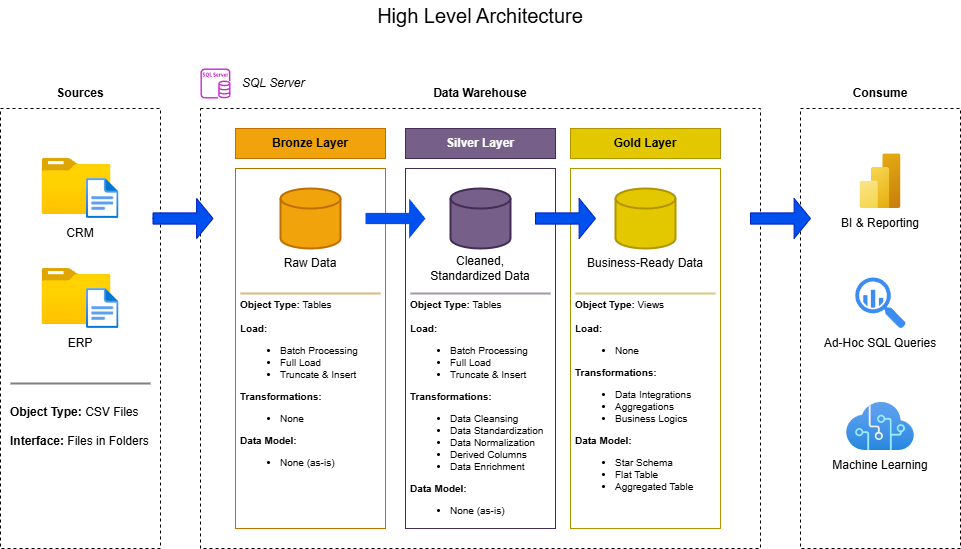

The diagram above was exported from draw.io. Its source (the exported page's mxGraphModel, read from the mxfile embedded in the PNG):
<mxGraphModel dx="1471" dy="894" grid="1" gridSize="10" guides="1" tooltips="1" connect="1" arrows="1" fold="1" page="1" pageScale="1" pageWidth="850" pageHeight="1100" math="0" shadow="0">
  <root>
    <mxCell id="0" />
    <mxCell id="1" parent="0" />
    <mxCell id="2" parent="1" style="text;html=1;whiteSpace=wrap;strokeColor=none;fillColor=none;align=center;verticalAlign=middle;rounded=0;" value="&lt;font style=&quot;font-size: 20px;&quot;&gt;High Level Architecture&lt;/font&gt;" vertex="1">
      <mxGeometry height="30" width="220" x="410" as="geometry" />
    </mxCell>
    <mxCell id="3" parent="1" style="rounded=0;whiteSpace=wrap;html=1;dashed=1;" value="" vertex="1">
      <mxGeometry height="440" width="160" x="40" y="108" as="geometry" />
    </mxCell>
    <mxCell id="4" parent="1" style="text;html=1;whiteSpace=wrap;strokeColor=none;fillColor=none;align=center;verticalAlign=middle;rounded=0;" value="&lt;b&gt;Sources&lt;/b&gt;" vertex="1">
      <mxGeometry height="30" width="60" x="90" y="78" as="geometry" />
    </mxCell>
    <mxCell id="5" parent="1" style="rounded=0;whiteSpace=wrap;html=1;dashed=1;" value="" vertex="1">
      <mxGeometry height="440" width="560" x="240" y="108" as="geometry" />
    </mxCell>
    <mxCell id="6" parent="1" style="text;html=1;whiteSpace=wrap;strokeColor=none;fillColor=none;align=center;verticalAlign=middle;rounded=0;" value="&lt;b&gt;Data Warehouse&lt;/b&gt;" vertex="1">
      <mxGeometry height="30" width="110" x="465" y="78" as="geometry" />
    </mxCell>
    <mxCell id="7" connectable="0" parent="1" style="group" value="" vertex="1">
      <mxGeometry height="90" width="76.96000000000001" x="81.52" y="158" as="geometry" />
    </mxCell>
    <mxCell id="8" parent="7" style="text;html=1;whiteSpace=wrap;strokeColor=none;fillColor=none;align=center;verticalAlign=middle;rounded=0;" value="CRM" vertex="1">
      <mxGeometry height="30" width="60" x="8.480000000000004" y="60" as="geometry" />
    </mxCell>
    <mxCell id="9" connectable="0" parent="7" style="group" value="" vertex="1">
      <mxGeometry height="60" width="76.96000000000001" as="geometry" />
    </mxCell>
    <mxCell id="10" parent="9" style="image;aspect=fixed;html=1;points=[];align=center;fontSize=12;image=img/lib/azure2/general/Folder_Blank.svg;" value="" vertex="1">
      <mxGeometry height="56.00000000000001" width="69" as="geometry" />
    </mxCell>
    <mxCell id="11" parent="9" style="image;aspect=fixed;html=1;points=[];align=center;fontSize=12;image=img/lib/azure2/general/File.svg;" value="" vertex="1">
      <mxGeometry height="40" width="32.46" x="44.5" y="20" as="geometry" />
    </mxCell>
    <mxCell id="12" connectable="0" parent="1" style="group" value="" vertex="1">
      <mxGeometry height="90" width="76.96000000000001" x="81.52" y="268" as="geometry" />
    </mxCell>
    <mxCell id="13" parent="12" style="text;html=1;whiteSpace=wrap;strokeColor=none;fillColor=none;align=center;verticalAlign=middle;rounded=0;" value="ERP" vertex="1">
      <mxGeometry height="30" width="60" x="8.480000000000004" y="60" as="geometry" />
    </mxCell>
    <mxCell id="14" connectable="0" parent="12" style="group" value="" vertex="1">
      <mxGeometry height="60" width="76.96000000000001" as="geometry" />
    </mxCell>
    <mxCell id="15" parent="14" style="image;aspect=fixed;html=1;points=[];align=center;fontSize=12;image=img/lib/azure2/general/Folder_Blank.svg;" value="" vertex="1">
      <mxGeometry height="56.00000000000001" width="69" as="geometry" />
    </mxCell>
    <mxCell id="16" parent="14" style="image;aspect=fixed;html=1;points=[];align=center;fontSize=12;image=img/lib/azure2/general/File.svg;" value="" vertex="1">
      <mxGeometry height="40" width="32.46" x="44.5" y="20" as="geometry" />
    </mxCell>
    <mxCell id="17" parent="1" style="line;strokeWidth=2;html=1;opacity=50;" value="" vertex="1">
      <mxGeometry height="10" width="140" x="50" y="378" as="geometry" />
    </mxCell>
    <mxCell id="18" parent="1" style="text;html=1;whiteSpace=wrap;strokeColor=none;fillColor=none;align=left;verticalAlign=top;rounded=0;" value="&lt;b&gt;Object Type:&lt;/b&gt; CSV Files&lt;div&gt;&lt;br&gt;&lt;/div&gt;&lt;div&gt;&lt;b&gt;Interface: &lt;/b&gt;Files in Folders&lt;/div&gt;" vertex="1">
      <mxGeometry height="110" width="145" x="47.5" y="398" as="geometry" />
    </mxCell>
    <mxCell id="19" parent="1" style="rounded=0;whiteSpace=wrap;html=1;fillColor=none;fontColor=#000000;strokeColor=#BD7000;" value="" vertex="1">
      <mxGeometry height="360" width="150" x="275" y="168" as="geometry" />
    </mxCell>
    <mxCell id="20" parent="1" style="rounded=0;whiteSpace=wrap;html=1;fillColor=none;fontColor=#ffffff;strokeColor=#432D57;" value="" vertex="1">
      <mxGeometry height="360" width="150" x="445" y="168" as="geometry" />
    </mxCell>
    <mxCell id="21" parent="1" style="rounded=0;whiteSpace=wrap;html=1;fillColor=none;fontColor=#000000;strokeColor=#B09500;" value="" vertex="1">
      <mxGeometry height="360" width="150" x="610" y="168" as="geometry" />
    </mxCell>
    <mxCell id="22" parent="1" style="strokeWidth=2;html=1;shape=mxgraph.flowchart.database;whiteSpace=wrap;fillColor=#f0a30a;fontColor=#000000;strokeColor=#BD7000;" value="" vertex="1">
      <mxGeometry height="60" width="60" x="320" y="188" as="geometry" />
    </mxCell>
    <mxCell id="23" parent="1" style="strokeWidth=2;html=1;shape=mxgraph.flowchart.database;whiteSpace=wrap;fillColor=#e3c800;fontColor=#000000;strokeColor=#B09500;" value="" vertex="1">
      <mxGeometry height="60" width="60" x="655" y="188" as="geometry" />
    </mxCell>
    <mxCell id="24" parent="1" style="strokeWidth=2;html=1;shape=mxgraph.flowchart.database;whiteSpace=wrap;fillColor=#76608a;fontColor=#ffffff;strokeColor=#432D57;" value="" vertex="1">
      <mxGeometry height="60" width="60" x="490" y="188" as="geometry" />
    </mxCell>
    <mxCell id="25" parent="1" style="rounded=0;whiteSpace=wrap;html=1;fillColor=#f0a30a;fontColor=#000000;strokeColor=#BD7000;" value="&lt;b&gt;Bronze Layer&lt;/b&gt;" vertex="1">
      <mxGeometry height="30" width="150" x="275" y="128" as="geometry" />
    </mxCell>
    <mxCell id="26" parent="1" style="rounded=0;whiteSpace=wrap;html=1;fillColor=#76608a;fontColor=#ffffff;strokeColor=#432D57;" value="&lt;b&gt;Silver Layer&lt;/b&gt;" vertex="1">
      <mxGeometry height="30" width="150" x="445" y="128" as="geometry" />
    </mxCell>
    <mxCell id="27" parent="1" style="rounded=0;whiteSpace=wrap;html=1;fillColor=#e3c800;fontColor=#000000;strokeColor=#B09500;" value="&lt;b&gt;Gold Layer&lt;/b&gt;" vertex="1">
      <mxGeometry height="30" width="150" x="610" y="128" as="geometry" />
    </mxCell>
    <mxCell id="28" parent="1" style="text;html=1;whiteSpace=wrap;strokeColor=none;fillColor=none;align=center;verticalAlign=middle;rounded=0;" value="Raw Data" vertex="1">
      <mxGeometry height="30" width="110" x="295" y="248" as="geometry" />
    </mxCell>
    <mxCell id="29" parent="1" style="text;html=1;whiteSpace=wrap;strokeColor=none;fillColor=none;align=center;verticalAlign=middle;rounded=0;" value="Cleaned, Standardized Data" vertex="1">
      <mxGeometry height="30" width="110" x="465" y="253" as="geometry" />
    </mxCell>
    <mxCell id="30" parent="1" style="text;html=1;whiteSpace=wrap;strokeColor=none;fillColor=none;align=center;verticalAlign=middle;rounded=0;" value="Business-Ready Data" vertex="1">
      <mxGeometry height="30" width="120" x="625" y="248" as="geometry" />
    </mxCell>
    <mxCell id="31" parent="1" style="line;strokeWidth=2;html=1;opacity=50;fillColor=#f0a30a;fontColor=#000000;strokeColor=#BD7000;" value="" vertex="1">
      <mxGeometry height="10" width="140" x="280" y="288" as="geometry" />
    </mxCell>
    <mxCell id="32" parent="1" style="line;strokeWidth=2;html=1;opacity=50;fillColor=#76608a;fontColor=#ffffff;strokeColor=#432D57;" value="" vertex="1">
      <mxGeometry height="10" width="140" x="450" y="288" as="geometry" />
    </mxCell>
    <mxCell id="33" parent="1" style="line;strokeWidth=2;html=1;opacity=50;fillColor=#e3c800;fontColor=#000000;strokeColor=#B09500;" value="" vertex="1">
      <mxGeometry height="10" width="140" x="615" y="288" as="geometry" />
    </mxCell>
    <mxCell id="34" parent="1" style="text;html=1;whiteSpace=wrap;strokeColor=none;fillColor=none;align=left;verticalAlign=top;rounded=0;fontSize=10;" value="&lt;b&gt;Object Type: &lt;/b&gt;Tables&lt;div&gt;&lt;br&gt;&lt;/div&gt;&lt;div&gt;&lt;b&gt;Load:&lt;/b&gt;&lt;/div&gt;&lt;div&gt;&lt;ul&gt;&lt;li&gt;Batch Processing&lt;/li&gt;&lt;li&gt;Full Load&lt;/li&gt;&lt;li&gt;Truncate &amp;amp; Insert&lt;/li&gt;&lt;/ul&gt;&lt;div&gt;&lt;b&gt;Transformations:&lt;/b&gt;&lt;/div&gt;&lt;/div&gt;&lt;div&gt;&lt;ul&gt;&lt;li&gt;None&lt;/li&gt;&lt;/ul&gt;&lt;/div&gt;&lt;div&gt;&lt;b&gt;Data Model:&lt;/b&gt;&lt;/div&gt;&lt;div&gt;&lt;ul&gt;&lt;li&gt;None (as-is)&lt;/li&gt;&lt;/ul&gt;&lt;/div&gt;" vertex="1">
      <mxGeometry height="236" width="145" x="277.5" y="292" as="geometry" />
    </mxCell>
    <mxCell id="35" parent="1" style="text;html=1;whiteSpace=wrap;strokeColor=none;fillColor=none;align=left;verticalAlign=top;rounded=0;fontSize=10;" value="&lt;b&gt;Object Type: &lt;/b&gt;Tables&lt;div&gt;&lt;br&gt;&lt;/div&gt;&lt;div&gt;&lt;b&gt;Load:&lt;/b&gt;&lt;/div&gt;&lt;div&gt;&lt;ul&gt;&lt;li&gt;Batch Processing&lt;/li&gt;&lt;li&gt;Full Load&lt;/li&gt;&lt;li&gt;Truncate &amp;amp; Insert&lt;/li&gt;&lt;/ul&gt;&lt;div&gt;&lt;b&gt;Transformations:&lt;/b&gt;&lt;/div&gt;&lt;/div&gt;&lt;div&gt;&lt;ul&gt;&lt;li&gt;Data Cleansing&lt;/li&gt;&lt;li&gt;Data Standardization&lt;/li&gt;&lt;li&gt;Data Normalization&lt;/li&gt;&lt;li&gt;Derived Columns&lt;/li&gt;&lt;li&gt;Data Enrichment&lt;/li&gt;&lt;/ul&gt;&lt;/div&gt;&lt;div&gt;&lt;b&gt;Data Model:&lt;/b&gt;&lt;/div&gt;&lt;div&gt;&lt;ul&gt;&lt;li&gt;None (as-is)&lt;/li&gt;&lt;/ul&gt;&lt;/div&gt;" vertex="1">
      <mxGeometry height="236" width="145" x="447.5" y="292" as="geometry" />
    </mxCell>
    <mxCell id="36" parent="1" style="text;html=1;whiteSpace=wrap;strokeColor=none;fillColor=none;align=left;verticalAlign=top;rounded=0;fontSize=10;" value="&lt;b&gt;Object Type: &lt;/b&gt;Views&lt;div&gt;&lt;br&gt;&lt;/div&gt;&lt;div&gt;&lt;b&gt;Load:&lt;/b&gt;&lt;/div&gt;&lt;div&gt;&lt;ul&gt;&lt;li&gt;None&lt;/li&gt;&lt;/ul&gt;&lt;div&gt;&lt;b&gt;Transformations:&lt;/b&gt;&lt;/div&gt;&lt;/div&gt;&lt;div&gt;&lt;ul&gt;&lt;li&gt;Data Integrations&lt;/li&gt;&lt;li&gt;Aggregations&lt;/li&gt;&lt;li&gt;Business Logics&lt;/li&gt;&lt;/ul&gt;&lt;/div&gt;&lt;div&gt;&lt;b&gt;Data Model:&lt;/b&gt;&lt;/div&gt;&lt;div&gt;&lt;ul&gt;&lt;li&gt;Star Schema&lt;/li&gt;&lt;li&gt;Flat Table&lt;/li&gt;&lt;li&gt;Aggregated Table&lt;/li&gt;&lt;/ul&gt;&lt;/div&gt;" vertex="1">
      <mxGeometry height="236" width="145" x="612.5" y="292" as="geometry" />
    </mxCell>
    <mxCell id="37" parent="1" style="html=1;shadow=0;dashed=0;align=center;verticalAlign=middle;shape=mxgraph.arrows2.arrow;dy=0.72;dx=16.4;notch=0;fillColor=#0050ef;strokeColor=none;fontColor=#ffffff;" value="" vertex="1">
      <mxGeometry height="40" width="60" x="405" y="198" as="geometry" />
    </mxCell>
    <mxCell id="38" parent="1" style="html=1;shadow=0;dashed=0;align=center;verticalAlign=middle;shape=mxgraph.arrows2.arrow;dy=0.72;dx=16.4;notch=0;fillColor=#0050ef;strokeColor=#001DBC;fontColor=#ffffff;" value="" vertex="1">
      <mxGeometry height="40" width="60" x="575" y="198" as="geometry" />
    </mxCell>
    <mxCell id="39" parent="1" style="html=1;shadow=0;dashed=0;align=center;verticalAlign=middle;shape=mxgraph.arrows2.arrow;dy=0.72;dx=16.4;notch=0;fillColor=#0050ef;strokeColor=#001DBC;fontColor=#ffffff;" value="" vertex="1">
      <mxGeometry height="40" width="60" x="192.5" y="198" as="geometry" />
    </mxCell>
    <mxCell id="40" parent="1" style="rounded=0;whiteSpace=wrap;html=1;dashed=1;" value="" vertex="1">
      <mxGeometry height="440" width="160" x="840" y="108" as="geometry" />
    </mxCell>
    <mxCell id="41" parent="1" style="text;html=1;whiteSpace=wrap;strokeColor=none;fillColor=none;align=center;verticalAlign=middle;rounded=0;" value="&lt;b&gt;Consume&lt;/b&gt;" vertex="1">
      <mxGeometry height="30" width="110" x="865" y="78" as="geometry" />
    </mxCell>
    <mxCell id="42" parent="1" style="text;html=1;whiteSpace=wrap;strokeColor=none;fillColor=none;align=left;verticalAlign=middle;rounded=0;fontStyle=2" value="SQL Server" vertex="1">
      <mxGeometry height="30" width="110" x="280" y="68" as="geometry" />
    </mxCell>
    <mxCell id="43" parent="1" style="sketch=0;outlineConnect=0;fontColor=#232F3E;gradientColor=none;fillColor=#C925D1;strokeColor=none;dashed=0;verticalLabelPosition=bottom;verticalAlign=top;align=center;html=1;fontSize=12;fontStyle=0;aspect=fixed;pointerEvents=1;shape=mxgraph.aws4.rds_sql_server_instance;" value="" vertex="1">
      <mxGeometry height="30" width="30" x="240" y="68" as="geometry" />
    </mxCell>
    <mxCell id="44" parent="1" style="html=1;shadow=0;dashed=0;align=center;verticalAlign=middle;shape=mxgraph.arrows2.arrow;dy=0.72;dx=16.4;notch=0;fillColor=#0050ef;strokeColor=#001DBC;fontColor=#ffffff;" value="" vertex="1">
      <mxGeometry height="40" width="60" x="790" y="198" as="geometry" />
    </mxCell>
    <mxCell id="45" parent="1" style="text;html=1;whiteSpace=wrap;strokeColor=none;fillColor=none;align=center;verticalAlign=middle;rounded=0;" value="BI &amp;amp; Reporting" vertex="1">
      <mxGeometry height="30" width="120" x="860" y="208" as="geometry" />
    </mxCell>
    <mxCell id="46" parent="1" style="text;html=1;whiteSpace=wrap;strokeColor=none;fillColor=none;align=center;verticalAlign=middle;rounded=0;" value="Ad-Hoc SQL Queries" vertex="1">
      <mxGeometry height="30" width="120" x="860" y="328" as="geometry" />
    </mxCell>
    <mxCell id="47" parent="1" style="text;html=1;whiteSpace=wrap;strokeColor=none;fillColor=none;align=center;verticalAlign=middle;rounded=0;" value="Machine Learning" vertex="1">
      <mxGeometry height="30" width="120" x="860" y="450" as="geometry" />
    </mxCell>
    <mxCell id="48" parent="1" style="image;aspect=fixed;html=1;points=[];align=center;fontSize=12;image=img/lib/azure2/analytics/Power_BI_Embedded.svg;" value="" vertex="1">
      <mxGeometry height="54.67" width="41" x="899.5" y="153.33" as="geometry" />
    </mxCell>
    <mxCell id="49" parent="1" style="sketch=0;html=1;aspect=fixed;strokeColor=none;shadow=0;fillColor=#3B8DF1;verticalAlign=top;labelPosition=center;verticalLabelPosition=bottom;shape=mxgraph.gcp2.big_query" value="" vertex="1">
      <mxGeometry height="51.01" width="50.5" x="894.75" y="276.98999999999995" as="geometry" />
    </mxCell>
    <mxCell id="50" parent="1" style="image;aspect=fixed;html=1;points=[];align=center;fontSize=12;image=img/lib/azure2/ai_machine_learning/Cognitive_Services.svg;" value="" vertex="1">
      <mxGeometry height="48" width="68" x="886" y="402" as="geometry" />
    </mxCell>
  </root>
</mxGraphModel>